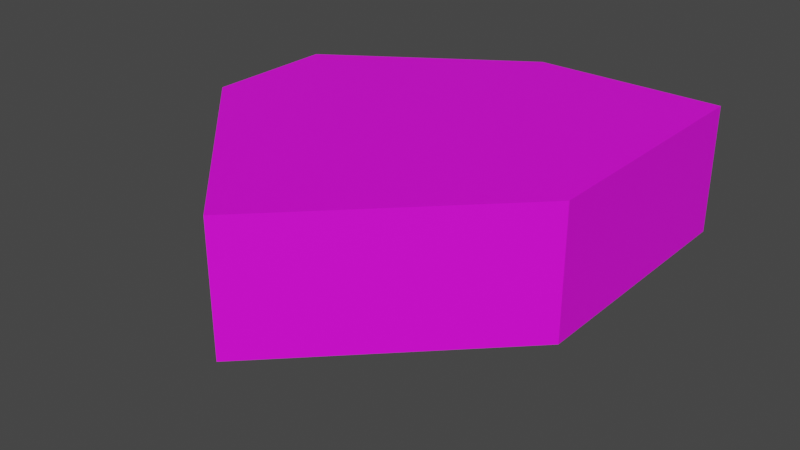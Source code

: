 # Source: Rock_0.blend  (saved by Blender 3.5.10; exported with 4.5.12 LTS)
import bpy
from mathutils import Matrix  # noqa: F401  (used for matrix-valued properties, if any)

bpy.ops.wm.read_factory_settings(use_empty=True)
scene = bpy.context.scene
scene.name = 'Scene'

# ---- collections
col_collection = bpy.data.collections.new('Collection'); scene.collection.children.link(col_collection)

# ---- images (referenced by path relative to the original .blend; pixels are not part of the script)
import os
ASSET_DIR = os.environ.get("B2B_ASSET_DIR", "")  # directory of the original .blend (textures are referenced by path, not embedded)
HERE = os.path.dirname(os.path.abspath(__file__))  # packed textures are extracted next to this script under _unpacked/

def load_image(name, relpath, width, height, colorspace="sRGB"):
    """Load a texture the original file referenced (path relative to the .blend, or extracted next to this script)."""
    p = next((c for c in (os.path.join(HERE, relpath), os.path.join(ASSET_DIR, relpath)) if relpath and os.path.exists(c)), "")
    if p:
        img = bpy.data.images.load(p, check_existing=True)
        img.name = name
    else:  # same state as the original file: an image datablock whose file is absent (Cycles renders it pink)
        img = bpy.data.images.new(name, width, height)
        img.source = "FILE"
        img.filepath = "//" + (relpath or name)
    img.colorspace_settings.name = colorspace
    return img
img_rock_0_png = load_image('Rock_0.png', 'Rock_0.png', 1024, 1024, 'sRGB')

# ---- materials (node trees are filled in below, after node groups)
mat_material = bpy.data.materials.new('Material')
mat_material.alpha_threshold = 0.0
mat_material.use_transparent_shadow = False
mat_material.roughness = 0.5
mat_material.line_color = (0.0, 0.0, 0.0, 1.0)

# ---- material node trees
mat_material.use_nodes = True; mat_material.node_tree.nodes.clear()
_N = mat_material.node_tree.nodes; _L = mat_material.node_tree.links
n0 = _N.new('ShaderNodeOutputMaterial'); n0.name = 'Material Output'; n0.location = (300, 300)
n1 = _N.new('ShaderNodeBsdfPrincipled'); n1.name = 'Principled BSDF'; n1.location = (10, 300)
n1.distribution = 'GGX'
n1.subsurface_method = 'RANDOM_WALK_SKIN'
n1.inputs[3].default_value = 1.45
n1.inputs[27].default_value = (0.0, 0.0, 0.0, 1.0)
n1.inputs[28].default_value = 1.0
n2 = _N.new('ShaderNodeTexImage'); n2.name = 'Image Texture'; n2.location = (-388, 109)
n2.image = img_rock_0_png
_L.new(n1.outputs[0], n0.inputs[0])
_L.new(n2.outputs[0], n1.inputs[0])
n0.is_active_output = True

# ---- world
world_world = bpy.data.worlds.new('World'); scene.world = world_world
world_world.use_nodes = True; world_world.node_tree.nodes.clear()
_N = world_world.node_tree.nodes; _L = world_world.node_tree.links
n0 = _N.new('ShaderNodeOutputWorld'); n0.name = 'World Output'; n0.location = (300, 300)
n1 = _N.new('ShaderNodeBackground'); n1.name = 'Background'; n1.location = (10, 300)
n1.inputs[0].default_value = (0.05088, 0.05088, 0.05088, 1.0)
_L.new(n1.outputs[0], n0.inputs[0])
n0.is_active_output = True
world_world.color = (0.05088, 0.05088, 0.05088)
world_world.use_sun_shadow = False
world_world.sun_shadow_jitter_overblur = 0.0

# ---- meshes
me_cube = bpy.data.meshes.new('Cube')
me_cube.from_pydata([(3.0, 3.0, 1.0), (3.0, 3.0, -1.0), (3.0, -1.0, 1.0), (3.0, -1.0, -1.0), (-3.0, 1.0, 1.0), (-3.0, 1.0, -1.0), (-3.0, -1.0, 1.0), (-3.0, -1.0, -1.0), (0.0, 3.0, -2.0), (0.0, -4.0, 1.0), (0.0, -4.0, -1.0), (0.0, 3.0, 1.0)], [], [(11, 4, 6, 9), (10, 9, 6, 7), (7, 6, 4, 5), (8, 1, 3, 10), (1, 0, 2, 3), (8, 11, 0, 1), (5, 4, 11, 8), (5, 8, 10, 7), (3, 2, 9, 10), (0, 11, 9, 2)])
_uv = me_cube.uv_layers.new(name='UVMap')
_uv.uv.foreach_set('vector', [0.1826, 1.283, -0.6585, 0.7226, -0.6585, 0.1619, 0.1826, -0.6791, -0.08375, 0.5002, 0.3217, 0.5002, 0.3217, 1.36, -0.08375, 1.36, -0.1356, 1.11, -0.1356, 1.515, -0.5411, 1.515, -0.5411, 1.11, 0.2281, 1.302, -0.7145, 1.271, -0.6755, 0.07894, 0.2281, -0.8067, -0.5426, 1.921, -0.9481, 1.921, -0.9481, 1.11, -0.5426, 1.11, -0.9481, 1.108, -0.9481, 0.5002, -0.3398, 0.5002, -0.3398, 0.9057, 0.7287, 1.217, 0.3232, 1.217, 0.3232, 0.4858, 0.9314, 0.4858, 0.2302, -0.1798, 1.153, -0.8067, 1.153, 1.302, 0.2497, 0.4163, 1.948, -0.07466, 1.543, -0.07466, 1.543, -0.9348, 1.948, -0.9348, 1.024, 1.283, 0.1826, 1.283, 0.1826, -0.6791, 1.024, 0.1619])
me_cube.materials.append(mat_material)
me_cube.use_mirror_vertex_groups = False
me_cube.update()

# ---- objects
ob_rock_0 = bpy.data.objects.new('Rock_0', me_cube)

# ---- transforms, parenting, visibility, modifiers, constraints
ob_rock_0.location = (0.0, 0.0, 0.0)
ob_rock_0.lock_rotations_4d = False
ob_rock_0.empty_display_type = 'ARROWS'
ob_rock_0.lineart.crease_threshold = 0.0

# ---- collection membership
col_collection.objects.link(ob_rock_0)

# ---- scene / render settings (as saved in the file)
scene.frame_start = 1; scene.frame_end = 250; scene.frame_set(1)
scene.render.engine = 'BLENDER_EEVEE_NEXT'
scene.cycles.sampling_pattern = 'TABULATED_SOBOL'
scene.view_settings.view_transform = 'Filmic'
bpy.context.view_layer.update()

# ---- added for rendering (the .blend has no active camera and no usable light): camera, sun
cam_auto = bpy.data.cameras.new('AutoCamera')
cam_auto.lens = 50.0
cam_auto.sensor_width = 36.0
cam_auto.clip_end = 1000.0
ob_auto_camera = bpy.data.objects.new('AutoCamera', cam_auto)
scene.collection.objects.link(ob_auto_camera)
ob_auto_camera.location = (8.97039, -11.2645, 6.67631)
ob_auto_camera.rotation_euler = (1.09748, -7.21219e-08, 0.694738)
scene.camera = ob_auto_camera
light_auto_sun = bpy.data.lights.new('AutoSun', 'SUN')
light_auto_sun.energy = 3.0
light_auto_sun.angle = 0.0523599
ob_auto_sun = bpy.data.objects.new('AutoSun', light_auto_sun)
scene.collection.objects.link(ob_auto_sun)
ob_auto_sun.rotation_euler = (0.872665, 0.174533, 0.523599)
bpy.context.view_layer.update()

